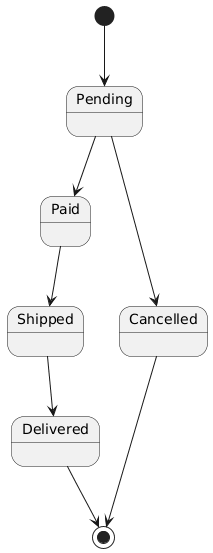

The diagram above was rendered by PlantUML. Its source (embedded in the PNG):
@startuml
[*] --> Pending

Pending --> Paid
Pending --> Cancelled

Paid --> Shipped
Shipped --> Delivered

Delivered --> [*]
Cancelled --> [*]
@enduml